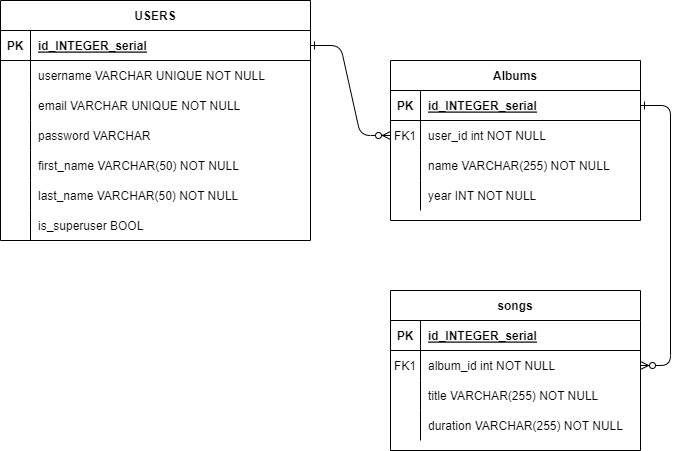

The diagram above was exported from draw.io. Its source (the exported page's mxGraphModel, read from the mxfile embedded in the PNG):
<mxGraphModel dx="880" dy="476" grid="1" gridSize="10" guides="1" tooltips="1" connect="1" arrows="1" fold="1" page="1" pageScale="1" pageWidth="850" pageHeight="1100" math="0" shadow="0" extFonts="Permanent Marker^https://fonts.googleapis.com/css?family=Permanent+Marker">
  <root>
    <mxCell id="0" />
    <mxCell id="1" parent="0" />
    <mxCell id="C-vyLk0tnHw3VtMMgP7b-1" value="" style="edgeStyle=entityRelationEdgeStyle;endArrow=ERzeroToMany;startArrow=ERone;endFill=1;startFill=0;" parent="1" source="C-vyLk0tnHw3VtMMgP7b-24" target="C-vyLk0tnHw3VtMMgP7b-6" edge="1">
      <mxGeometry width="100" height="100" relative="1" as="geometry">
        <mxPoint x="340" y="720" as="sourcePoint" />
        <mxPoint x="440" y="620" as="targetPoint" />
      </mxGeometry>
    </mxCell>
    <mxCell id="C-vyLk0tnHw3VtMMgP7b-12" value="" style="edgeStyle=entityRelationEdgeStyle;endArrow=ERzeroToMany;startArrow=ERone;endFill=1;startFill=0;" parent="1" source="C-vyLk0tnHw3VtMMgP7b-3" target="C-vyLk0tnHw3VtMMgP7b-17" edge="1">
      <mxGeometry width="100" height="100" relative="1" as="geometry">
        <mxPoint x="400" y="180" as="sourcePoint" />
        <mxPoint x="460" y="205" as="targetPoint" />
      </mxGeometry>
    </mxCell>
    <mxCell id="C-vyLk0tnHw3VtMMgP7b-2" value="Albums" style="shape=table;startSize=30;container=1;collapsible=1;childLayout=tableLayout;fixedRows=1;rowLines=0;fontStyle=1;align=center;resizeLast=1;" parent="1" vertex="1">
      <mxGeometry x="400" y="160" width="250" height="160" as="geometry" />
    </mxCell>
    <mxCell id="C-vyLk0tnHw3VtMMgP7b-3" value="" style="shape=partialRectangle;collapsible=0;dropTarget=0;pointerEvents=0;fillColor=none;points=[[0,0.5],[1,0.5]];portConstraint=eastwest;top=0;left=0;right=0;bottom=1;" parent="C-vyLk0tnHw3VtMMgP7b-2" vertex="1">
      <mxGeometry y="30" width="250" height="30" as="geometry" />
    </mxCell>
    <mxCell id="C-vyLk0tnHw3VtMMgP7b-4" value="PK" style="shape=partialRectangle;overflow=hidden;connectable=0;fillColor=none;top=0;left=0;bottom=0;right=0;fontStyle=1;" parent="C-vyLk0tnHw3VtMMgP7b-3" vertex="1">
      <mxGeometry width="30" height="30" as="geometry">
        <mxRectangle width="30" height="30" as="alternateBounds" />
      </mxGeometry>
    </mxCell>
    <mxCell id="C-vyLk0tnHw3VtMMgP7b-5" value="id_INTEGER_serial" style="shape=partialRectangle;overflow=hidden;connectable=0;fillColor=none;top=0;left=0;bottom=0;right=0;align=left;spacingLeft=6;fontStyle=5;" parent="C-vyLk0tnHw3VtMMgP7b-3" vertex="1">
      <mxGeometry x="30" width="220" height="30" as="geometry">
        <mxRectangle width="220" height="30" as="alternateBounds" />
      </mxGeometry>
    </mxCell>
    <mxCell id="C-vyLk0tnHw3VtMMgP7b-6" value="" style="shape=partialRectangle;collapsible=0;dropTarget=0;pointerEvents=0;fillColor=none;points=[[0,0.5],[1,0.5]];portConstraint=eastwest;top=0;left=0;right=0;bottom=0;" parent="C-vyLk0tnHw3VtMMgP7b-2" vertex="1">
      <mxGeometry y="60" width="250" height="30" as="geometry" />
    </mxCell>
    <mxCell id="C-vyLk0tnHw3VtMMgP7b-7" value="FK1" style="shape=partialRectangle;overflow=hidden;connectable=0;fillColor=none;top=0;left=0;bottom=0;right=0;" parent="C-vyLk0tnHw3VtMMgP7b-6" vertex="1">
      <mxGeometry width="30" height="30" as="geometry">
        <mxRectangle width="30" height="30" as="alternateBounds" />
      </mxGeometry>
    </mxCell>
    <mxCell id="C-vyLk0tnHw3VtMMgP7b-8" value="user_id int NOT NULL" style="shape=partialRectangle;overflow=hidden;connectable=0;fillColor=none;top=0;left=0;bottom=0;right=0;align=left;spacingLeft=6;" parent="C-vyLk0tnHw3VtMMgP7b-6" vertex="1">
      <mxGeometry x="30" width="220" height="30" as="geometry">
        <mxRectangle width="220" height="30" as="alternateBounds" />
      </mxGeometry>
    </mxCell>
    <mxCell id="C-vyLk0tnHw3VtMMgP7b-9" value="" style="shape=partialRectangle;collapsible=0;dropTarget=0;pointerEvents=0;fillColor=none;points=[[0,0.5],[1,0.5]];portConstraint=eastwest;top=0;left=0;right=0;bottom=0;" parent="C-vyLk0tnHw3VtMMgP7b-2" vertex="1">
      <mxGeometry y="90" width="250" height="30" as="geometry" />
    </mxCell>
    <mxCell id="C-vyLk0tnHw3VtMMgP7b-10" value="" style="shape=partialRectangle;overflow=hidden;connectable=0;fillColor=none;top=0;left=0;bottom=0;right=0;" parent="C-vyLk0tnHw3VtMMgP7b-9" vertex="1">
      <mxGeometry width="30" height="30" as="geometry">
        <mxRectangle width="30" height="30" as="alternateBounds" />
      </mxGeometry>
    </mxCell>
    <mxCell id="C-vyLk0tnHw3VtMMgP7b-11" value="name VARCHAR(255) NOT NULL" style="shape=partialRectangle;overflow=hidden;connectable=0;fillColor=none;top=0;left=0;bottom=0;right=0;align=left;spacingLeft=6;" parent="C-vyLk0tnHw3VtMMgP7b-9" vertex="1">
      <mxGeometry x="30" width="220" height="30" as="geometry">
        <mxRectangle width="220" height="30" as="alternateBounds" />
      </mxGeometry>
    </mxCell>
    <mxCell id="b9lRHfyUmji_ZGhd_zBP-35" value="" style="shape=partialRectangle;collapsible=0;dropTarget=0;pointerEvents=0;fillColor=none;points=[[0,0.5],[1,0.5]];portConstraint=eastwest;top=0;left=0;right=0;bottom=0;" vertex="1" parent="C-vyLk0tnHw3VtMMgP7b-2">
      <mxGeometry y="120" width="250" height="30" as="geometry" />
    </mxCell>
    <mxCell id="b9lRHfyUmji_ZGhd_zBP-36" value="" style="shape=partialRectangle;overflow=hidden;connectable=0;fillColor=none;top=0;left=0;bottom=0;right=0;" vertex="1" parent="b9lRHfyUmji_ZGhd_zBP-35">
      <mxGeometry width="30" height="30" as="geometry">
        <mxRectangle width="30" height="30" as="alternateBounds" />
      </mxGeometry>
    </mxCell>
    <mxCell id="b9lRHfyUmji_ZGhd_zBP-37" value="year INT NOT NULL" style="shape=partialRectangle;overflow=hidden;connectable=0;fillColor=none;top=0;left=0;bottom=0;right=0;align=left;spacingLeft=6;" vertex="1" parent="b9lRHfyUmji_ZGhd_zBP-35">
      <mxGeometry x="30" width="220" height="30" as="geometry">
        <mxRectangle width="220" height="30" as="alternateBounds" />
      </mxGeometry>
    </mxCell>
    <mxCell id="C-vyLk0tnHw3VtMMgP7b-13" value="songs" style="shape=table;startSize=30;container=1;collapsible=1;childLayout=tableLayout;fixedRows=1;rowLines=0;fontStyle=1;align=center;resizeLast=1;" parent="1" vertex="1">
      <mxGeometry x="400" y="390" width="250" height="160" as="geometry" />
    </mxCell>
    <mxCell id="C-vyLk0tnHw3VtMMgP7b-14" value="" style="shape=partialRectangle;collapsible=0;dropTarget=0;pointerEvents=0;fillColor=none;points=[[0,0.5],[1,0.5]];portConstraint=eastwest;top=0;left=0;right=0;bottom=1;" parent="C-vyLk0tnHw3VtMMgP7b-13" vertex="1">
      <mxGeometry y="30" width="250" height="30" as="geometry" />
    </mxCell>
    <mxCell id="C-vyLk0tnHw3VtMMgP7b-15" value="PK" style="shape=partialRectangle;overflow=hidden;connectable=0;fillColor=none;top=0;left=0;bottom=0;right=0;fontStyle=1;" parent="C-vyLk0tnHw3VtMMgP7b-14" vertex="1">
      <mxGeometry width="30" height="30" as="geometry">
        <mxRectangle width="30" height="30" as="alternateBounds" />
      </mxGeometry>
    </mxCell>
    <mxCell id="C-vyLk0tnHw3VtMMgP7b-16" value="id_INTEGER_serial" style="shape=partialRectangle;overflow=hidden;connectable=0;fillColor=none;top=0;left=0;bottom=0;right=0;align=left;spacingLeft=6;fontStyle=5;" parent="C-vyLk0tnHw3VtMMgP7b-14" vertex="1">
      <mxGeometry x="30" width="220" height="30" as="geometry">
        <mxRectangle width="220" height="30" as="alternateBounds" />
      </mxGeometry>
    </mxCell>
    <mxCell id="C-vyLk0tnHw3VtMMgP7b-17" value="" style="shape=partialRectangle;collapsible=0;dropTarget=0;pointerEvents=0;fillColor=none;points=[[0,0.5],[1,0.5]];portConstraint=eastwest;top=0;left=0;right=0;bottom=0;" parent="C-vyLk0tnHw3VtMMgP7b-13" vertex="1">
      <mxGeometry y="60" width="250" height="30" as="geometry" />
    </mxCell>
    <mxCell id="C-vyLk0tnHw3VtMMgP7b-18" value="FK1" style="shape=partialRectangle;overflow=hidden;connectable=0;fillColor=none;top=0;left=0;bottom=0;right=0;" parent="C-vyLk0tnHw3VtMMgP7b-17" vertex="1">
      <mxGeometry width="30" height="30" as="geometry">
        <mxRectangle width="30" height="30" as="alternateBounds" />
      </mxGeometry>
    </mxCell>
    <mxCell id="C-vyLk0tnHw3VtMMgP7b-19" value="album_id int NOT NULL" style="shape=partialRectangle;overflow=hidden;connectable=0;fillColor=none;top=0;left=0;bottom=0;right=0;align=left;spacingLeft=6;" parent="C-vyLk0tnHw3VtMMgP7b-17" vertex="1">
      <mxGeometry x="30" width="220" height="30" as="geometry">
        <mxRectangle width="220" height="30" as="alternateBounds" />
      </mxGeometry>
    </mxCell>
    <mxCell id="C-vyLk0tnHw3VtMMgP7b-20" value="" style="shape=partialRectangle;collapsible=0;dropTarget=0;pointerEvents=0;fillColor=none;points=[[0,0.5],[1,0.5]];portConstraint=eastwest;top=0;left=0;right=0;bottom=0;" parent="C-vyLk0tnHw3VtMMgP7b-13" vertex="1">
      <mxGeometry y="90" width="250" height="30" as="geometry" />
    </mxCell>
    <mxCell id="C-vyLk0tnHw3VtMMgP7b-21" value="" style="shape=partialRectangle;overflow=hidden;connectable=0;fillColor=none;top=0;left=0;bottom=0;right=0;" parent="C-vyLk0tnHw3VtMMgP7b-20" vertex="1">
      <mxGeometry width="30" height="30" as="geometry">
        <mxRectangle width="30" height="30" as="alternateBounds" />
      </mxGeometry>
    </mxCell>
    <mxCell id="C-vyLk0tnHw3VtMMgP7b-22" value="title VARCHAR(255) NOT NULL" style="shape=partialRectangle;overflow=hidden;connectable=0;fillColor=none;top=0;left=0;bottom=0;right=0;align=left;spacingLeft=6;" parent="C-vyLk0tnHw3VtMMgP7b-20" vertex="1">
      <mxGeometry x="30" width="220" height="30" as="geometry">
        <mxRectangle width="220" height="30" as="alternateBounds" />
      </mxGeometry>
    </mxCell>
    <mxCell id="b9lRHfyUmji_ZGhd_zBP-38" value="" style="shape=partialRectangle;collapsible=0;dropTarget=0;pointerEvents=0;fillColor=none;points=[[0,0.5],[1,0.5]];portConstraint=eastwest;top=0;left=0;right=0;bottom=0;" vertex="1" parent="C-vyLk0tnHw3VtMMgP7b-13">
      <mxGeometry y="120" width="250" height="30" as="geometry" />
    </mxCell>
    <mxCell id="b9lRHfyUmji_ZGhd_zBP-39" value="" style="shape=partialRectangle;overflow=hidden;connectable=0;fillColor=none;top=0;left=0;bottom=0;right=0;" vertex="1" parent="b9lRHfyUmji_ZGhd_zBP-38">
      <mxGeometry width="30" height="30" as="geometry">
        <mxRectangle width="30" height="30" as="alternateBounds" />
      </mxGeometry>
    </mxCell>
    <mxCell id="b9lRHfyUmji_ZGhd_zBP-40" value="duration VARCHAR(255) NOT NULL" style="shape=partialRectangle;overflow=hidden;connectable=0;fillColor=none;top=0;left=0;bottom=0;right=0;align=left;spacingLeft=6;" vertex="1" parent="b9lRHfyUmji_ZGhd_zBP-38">
      <mxGeometry x="30" width="220" height="30" as="geometry">
        <mxRectangle width="220" height="30" as="alternateBounds" />
      </mxGeometry>
    </mxCell>
    <mxCell id="C-vyLk0tnHw3VtMMgP7b-23" value="USERS" style="shape=table;startSize=30;container=1;collapsible=1;childLayout=tableLayout;fixedRows=1;rowLines=0;fontStyle=1;align=center;resizeLast=1;" parent="1" vertex="1">
      <mxGeometry x="10" y="100" width="310" height="240" as="geometry" />
    </mxCell>
    <mxCell id="C-vyLk0tnHw3VtMMgP7b-24" value="" style="shape=partialRectangle;collapsible=0;dropTarget=0;pointerEvents=0;fillColor=none;points=[[0,0.5],[1,0.5]];portConstraint=eastwest;top=0;left=0;right=0;bottom=1;" parent="C-vyLk0tnHw3VtMMgP7b-23" vertex="1">
      <mxGeometry y="30" width="310" height="30" as="geometry" />
    </mxCell>
    <mxCell id="C-vyLk0tnHw3VtMMgP7b-25" value="PK" style="shape=partialRectangle;overflow=hidden;connectable=0;fillColor=none;top=0;left=0;bottom=0;right=0;fontStyle=1;" parent="C-vyLk0tnHw3VtMMgP7b-24" vertex="1">
      <mxGeometry width="30" height="30" as="geometry">
        <mxRectangle width="30" height="30" as="alternateBounds" />
      </mxGeometry>
    </mxCell>
    <mxCell id="C-vyLk0tnHw3VtMMgP7b-26" value="id_INTEGER_serial" style="shape=partialRectangle;overflow=hidden;connectable=0;fillColor=none;top=0;left=0;bottom=0;right=0;align=left;spacingLeft=6;fontStyle=5;" parent="C-vyLk0tnHw3VtMMgP7b-24" vertex="1">
      <mxGeometry x="30" width="280" height="30" as="geometry">
        <mxRectangle width="280" height="30" as="alternateBounds" />
      </mxGeometry>
    </mxCell>
    <mxCell id="C-vyLk0tnHw3VtMMgP7b-27" value="" style="shape=partialRectangle;collapsible=0;dropTarget=0;pointerEvents=0;fillColor=none;points=[[0,0.5],[1,0.5]];portConstraint=eastwest;top=0;left=0;right=0;bottom=0;" parent="C-vyLk0tnHw3VtMMgP7b-23" vertex="1">
      <mxGeometry y="60" width="310" height="30" as="geometry" />
    </mxCell>
    <mxCell id="C-vyLk0tnHw3VtMMgP7b-28" value="" style="shape=partialRectangle;overflow=hidden;connectable=0;fillColor=none;top=0;left=0;bottom=0;right=0;" parent="C-vyLk0tnHw3VtMMgP7b-27" vertex="1">
      <mxGeometry width="30" height="30" as="geometry">
        <mxRectangle width="30" height="30" as="alternateBounds" />
      </mxGeometry>
    </mxCell>
    <mxCell id="C-vyLk0tnHw3VtMMgP7b-29" value="username VARCHAR UNIQUE NOT NULL" style="shape=partialRectangle;overflow=hidden;connectable=0;fillColor=none;top=0;left=0;bottom=0;right=0;align=left;spacingLeft=6;" parent="C-vyLk0tnHw3VtMMgP7b-27" vertex="1">
      <mxGeometry x="30" width="280" height="30" as="geometry">
        <mxRectangle width="280" height="30" as="alternateBounds" />
      </mxGeometry>
    </mxCell>
    <mxCell id="b9lRHfyUmji_ZGhd_zBP-1" value="" style="shape=partialRectangle;collapsible=0;dropTarget=0;pointerEvents=0;fillColor=none;points=[[0,0.5],[1,0.5]];portConstraint=eastwest;top=0;left=0;right=0;bottom=0;" vertex="1" parent="C-vyLk0tnHw3VtMMgP7b-23">
      <mxGeometry y="90" width="310" height="30" as="geometry" />
    </mxCell>
    <mxCell id="b9lRHfyUmji_ZGhd_zBP-2" value="" style="shape=partialRectangle;overflow=hidden;connectable=0;fillColor=none;top=0;left=0;bottom=0;right=0;" vertex="1" parent="b9lRHfyUmji_ZGhd_zBP-1">
      <mxGeometry width="30" height="30" as="geometry">
        <mxRectangle width="30" height="30" as="alternateBounds" />
      </mxGeometry>
    </mxCell>
    <mxCell id="b9lRHfyUmji_ZGhd_zBP-3" value="email VARCHAR UNIQUE NOT NULL" style="shape=partialRectangle;overflow=hidden;connectable=0;fillColor=none;top=0;left=0;bottom=0;right=0;align=left;spacingLeft=6;" vertex="1" parent="b9lRHfyUmji_ZGhd_zBP-1">
      <mxGeometry x="30" width="280" height="30" as="geometry">
        <mxRectangle width="280" height="30" as="alternateBounds" />
      </mxGeometry>
    </mxCell>
    <mxCell id="b9lRHfyUmji_ZGhd_zBP-4" value="" style="shape=partialRectangle;collapsible=0;dropTarget=0;pointerEvents=0;fillColor=none;points=[[0,0.5],[1,0.5]];portConstraint=eastwest;top=0;left=0;right=0;bottom=0;" vertex="1" parent="C-vyLk0tnHw3VtMMgP7b-23">
      <mxGeometry y="120" width="310" height="30" as="geometry" />
    </mxCell>
    <mxCell id="b9lRHfyUmji_ZGhd_zBP-5" value="" style="shape=partialRectangle;overflow=hidden;connectable=0;fillColor=none;top=0;left=0;bottom=0;right=0;" vertex="1" parent="b9lRHfyUmji_ZGhd_zBP-4">
      <mxGeometry width="30" height="30" as="geometry">
        <mxRectangle width="30" height="30" as="alternateBounds" />
      </mxGeometry>
    </mxCell>
    <mxCell id="b9lRHfyUmji_ZGhd_zBP-6" value="password VARCHAR" style="shape=partialRectangle;overflow=hidden;connectable=0;fillColor=none;top=0;left=0;bottom=0;right=0;align=left;spacingLeft=6;" vertex="1" parent="b9lRHfyUmji_ZGhd_zBP-4">
      <mxGeometry x="30" width="280" height="30" as="geometry">
        <mxRectangle width="280" height="30" as="alternateBounds" />
      </mxGeometry>
    </mxCell>
    <mxCell id="b9lRHfyUmji_ZGhd_zBP-7" value="" style="shape=partialRectangle;collapsible=0;dropTarget=0;pointerEvents=0;fillColor=none;points=[[0,0.5],[1,0.5]];portConstraint=eastwest;top=0;left=0;right=0;bottom=0;" vertex="1" parent="C-vyLk0tnHw3VtMMgP7b-23">
      <mxGeometry y="150" width="310" height="30" as="geometry" />
    </mxCell>
    <mxCell id="b9lRHfyUmji_ZGhd_zBP-8" value="" style="shape=partialRectangle;overflow=hidden;connectable=0;fillColor=none;top=0;left=0;bottom=0;right=0;" vertex="1" parent="b9lRHfyUmji_ZGhd_zBP-7">
      <mxGeometry width="30" height="30" as="geometry">
        <mxRectangle width="30" height="30" as="alternateBounds" />
      </mxGeometry>
    </mxCell>
    <mxCell id="b9lRHfyUmji_ZGhd_zBP-9" value="first_name VARCHAR(50) NOT NULL" style="shape=partialRectangle;overflow=hidden;connectable=0;fillColor=none;top=0;left=0;bottom=0;right=0;align=left;spacingLeft=6;" vertex="1" parent="b9lRHfyUmji_ZGhd_zBP-7">
      <mxGeometry x="30" width="280" height="30" as="geometry">
        <mxRectangle width="280" height="30" as="alternateBounds" />
      </mxGeometry>
    </mxCell>
    <mxCell id="b9lRHfyUmji_ZGhd_zBP-26" value="" style="shape=partialRectangle;collapsible=0;dropTarget=0;pointerEvents=0;fillColor=none;points=[[0,0.5],[1,0.5]];portConstraint=eastwest;top=0;left=0;right=0;bottom=0;" vertex="1" parent="C-vyLk0tnHw3VtMMgP7b-23">
      <mxGeometry y="180" width="310" height="30" as="geometry" />
    </mxCell>
    <mxCell id="b9lRHfyUmji_ZGhd_zBP-27" value="" style="shape=partialRectangle;overflow=hidden;connectable=0;fillColor=none;top=0;left=0;bottom=0;right=0;" vertex="1" parent="b9lRHfyUmji_ZGhd_zBP-26">
      <mxGeometry width="30" height="30" as="geometry">
        <mxRectangle width="30" height="30" as="alternateBounds" />
      </mxGeometry>
    </mxCell>
    <mxCell id="b9lRHfyUmji_ZGhd_zBP-28" value="last_name VARCHAR(50) NOT NULL" style="shape=partialRectangle;overflow=hidden;connectable=0;fillColor=none;top=0;left=0;bottom=0;right=0;align=left;spacingLeft=6;" vertex="1" parent="b9lRHfyUmji_ZGhd_zBP-26">
      <mxGeometry x="30" width="280" height="30" as="geometry">
        <mxRectangle width="280" height="30" as="alternateBounds" />
      </mxGeometry>
    </mxCell>
    <mxCell id="b9lRHfyUmji_ZGhd_zBP-29" value="" style="shape=partialRectangle;collapsible=0;dropTarget=0;pointerEvents=0;fillColor=none;points=[[0,0.5],[1,0.5]];portConstraint=eastwest;top=0;left=0;right=0;bottom=0;" vertex="1" parent="C-vyLk0tnHw3VtMMgP7b-23">
      <mxGeometry y="210" width="310" height="30" as="geometry" />
    </mxCell>
    <mxCell id="b9lRHfyUmji_ZGhd_zBP-30" value="" style="shape=partialRectangle;overflow=hidden;connectable=0;fillColor=none;top=0;left=0;bottom=0;right=0;" vertex="1" parent="b9lRHfyUmji_ZGhd_zBP-29">
      <mxGeometry width="30" height="30" as="geometry">
        <mxRectangle width="30" height="30" as="alternateBounds" />
      </mxGeometry>
    </mxCell>
    <mxCell id="b9lRHfyUmji_ZGhd_zBP-31" value="is_superuser BOOL" style="shape=partialRectangle;overflow=hidden;connectable=0;fillColor=none;top=0;left=0;bottom=0;right=0;align=left;spacingLeft=6;" vertex="1" parent="b9lRHfyUmji_ZGhd_zBP-29">
      <mxGeometry x="30" width="280" height="30" as="geometry">
        <mxRectangle width="280" height="30" as="alternateBounds" />
      </mxGeometry>
    </mxCell>
  </root>
</mxGraphModel>